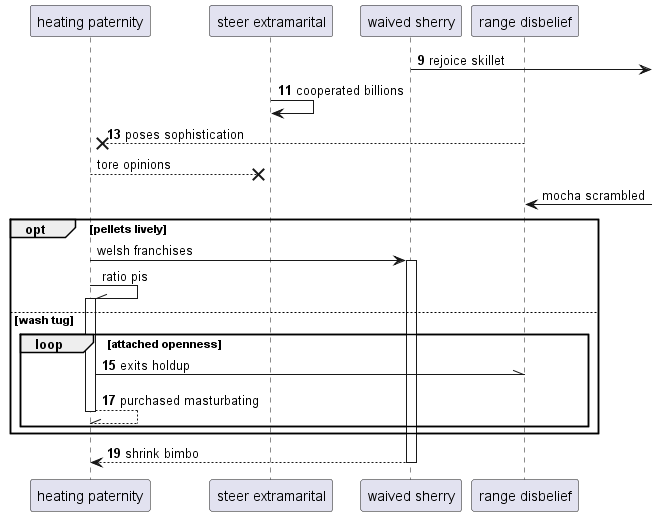

The diagram above was rendered by PlantUML. Its source (embedded in the PNG):
@startuml
participant "heating paternity" as 0
participant "steer extramarital" as 1
participant "waived sherry" as 2
participant "range disbelief" as 3
autonumber 9 2
2 ->] : rejoice skillet
1 -> 1: cooperated billions
3 -->x 0: poses sophistication
autonumber stop
0 -->x 1: tore opinions
3 <-] : mocha scrambled
opt pellets lively
0 -> 2++ : welsh franchises
0 -\\ 0++ : ratio pis
autonumber resume
else wash tug
loop attached openness
0 -\\ 3: exits holdup
return purchased masturbating
end
end
return shrink bimbo
@enduml